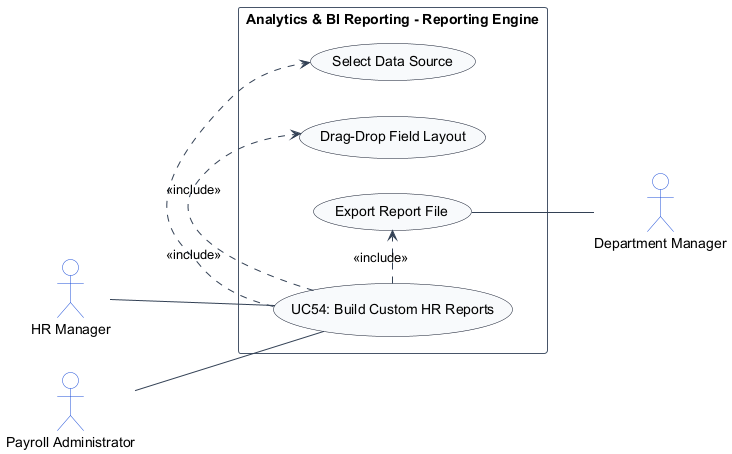

The diagram above was rendered by PlantUML. Its source (embedded in the PNG):
@startuml
left to right direction
skinparam shadowing false
skinparam packageStyle rectangle
skinparam actorStyle stickman

skinparam ArrowColor #334155
skinparam ActorBorderColor #1d4ed8
skinparam ActorBackgroundColor #ffffff
skinparam UsecaseBorderColor #0f172a
skinparam UsecaseBackgroundColor #f8fafc
skinparam RectangleBorderColor #475569
skinparam RectangleBackgroundColor #ffffff

actor "HR Manager" as HRManager
actor "Payroll Administrator" as PayrollAdministrator
actor "Department Manager" as DepartmentManager

rectangle "Analytics & BI Reporting - Reporting Engine" {
    usecase "UC54: Build Custom HR Reports" as UC_Main
    usecase "Select Data Source" as UC_SelectSrc
    usecase "Drag-Drop Field Layout" as UC_FieldLayout
    usecase "Export Report File" as UC_ExportFile

    HRManager -- UC_Main
    PayrollAdministrator -- UC_Main
    UC_Main .> UC_SelectSrc : <<include>>
    UC_Main .> UC_FieldLayout : <<include>>
    UC_Main .> UC_ExportFile : <<include>>
    UC_ExportFile -- DepartmentManager
}
@enduml